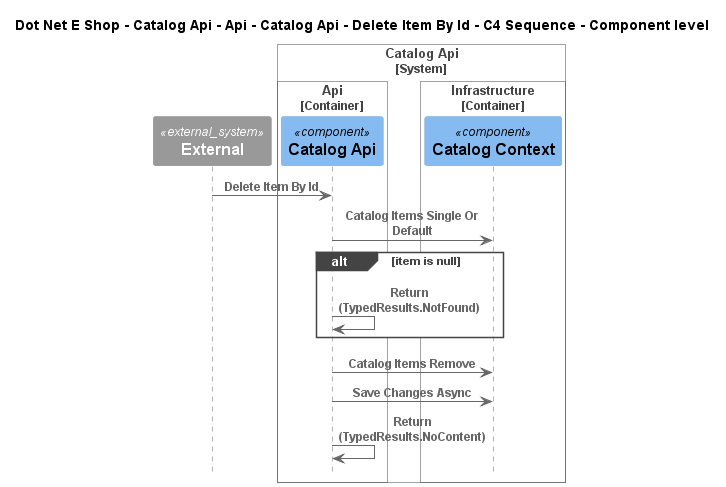

The diagram above was rendered by PlantUML. Its source (embedded in the PNG):
@startuml
!include ..\..\..\..\..\..\..\..\..\.c4s\C4_Sequence.puml

title Dot Net E Shop - Catalog Api - Api - Catalog Api - Delete Item By Id - C4 Sequence - Component level

System_Ext(C4InterFlow.SoftwareSystems.ExternalSystem, "External", "")

System_Boundary(DotNetEShop.SoftwareSystems.CatalogApi, "Catalog Api")
    
Container_Boundary(DotNetEShop.SoftwareSystems.CatalogApi.Containers.Api, "Api")
    Component(DotNetEShop.SoftwareSystems.CatalogApi.Containers.Api.Components.CatalogApi, "Catalog Api", "", "")
Boundary_End()
    
Container_Boundary(DotNetEShop.SoftwareSystems.CatalogApi.Containers.Infrastructure, "Infrastructure")
    Component(DotNetEShop.SoftwareSystems.CatalogApi.Containers.Infrastructure.Components.CatalogContext, "Catalog Context", "", "")
Boundary_End()
Boundary_End()

Rel(C4InterFlow.SoftwareSystems.ExternalSystem, DotNetEShop.SoftwareSystems.CatalogApi.Containers.Api.Components.CatalogApi, "Delete Item By Id")
Rel(DotNetEShop.SoftwareSystems.CatalogApi.Containers.Api.Components.CatalogApi, DotNetEShop.SoftwareSystems.CatalogApi.Containers.Infrastructure.Components.CatalogContext, "Catalog Items Single Or Default")
alt item is null
Rel(DotNetEShop.SoftwareSystems.CatalogApi.Containers.Api.Components.CatalogApi, DotNetEShop.SoftwareSystems.CatalogApi.Containers.Api.Components.CatalogApi, "Return (TypedResults.NotFound)")
end
Rel(DotNetEShop.SoftwareSystems.CatalogApi.Containers.Api.Components.CatalogApi, DotNetEShop.SoftwareSystems.CatalogApi.Containers.Infrastructure.Components.CatalogContext, "Catalog Items Remove")
Rel(DotNetEShop.SoftwareSystems.CatalogApi.Containers.Api.Components.CatalogApi, DotNetEShop.SoftwareSystems.CatalogApi.Containers.Infrastructure.Components.CatalogContext, "Save Changes Async")
Rel(DotNetEShop.SoftwareSystems.CatalogApi.Containers.Api.Components.CatalogApi, DotNetEShop.SoftwareSystems.CatalogApi.Containers.Api.Components.CatalogApi, "Return (TypedResults.NoContent)")


@enduml